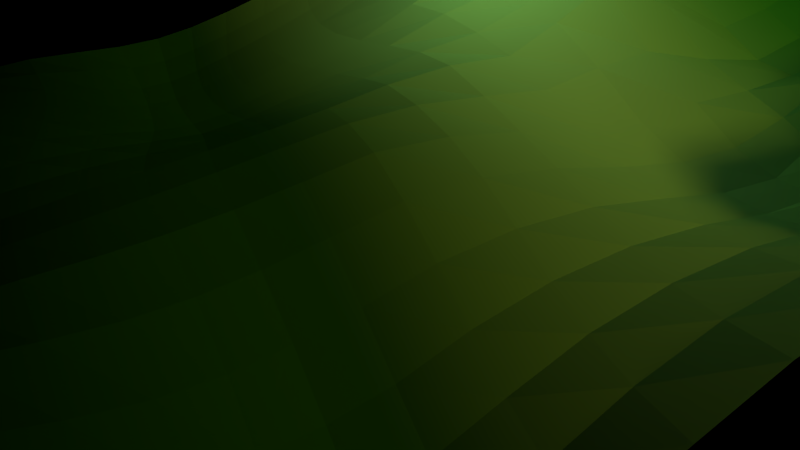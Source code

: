 # Source: GrassGround.blend  (saved by Blender 2.76.0; exported with 4.5.12 LTS)
import bpy
from mathutils import Matrix  # noqa: F401  (used for matrix-valued properties, if any)

bpy.ops.wm.read_factory_settings(use_empty=True)
scene = bpy.context.scene
scene.name = 'Scene'

# ---- collections
col_collection_1 = bpy.data.collections.new('Collection 1'); scene.collection.children.link(col_collection_1)

# ---- materials (node trees are filled in below, after node groups)
mat_grassgroundmaterialgradient = bpy.data.materials.new('GrassGroundMaterialGradient')
mat_grassgroundmaterialgradient.alpha_threshold = 0.0
mat_grassgroundmaterialgradient.roughness = 0.5

# ---- material node trees
mat_grassgroundmaterialgradient.use_nodes = True; mat_grassgroundmaterialgradient.node_tree.nodes.clear()
_N = mat_grassgroundmaterialgradient.node_tree.nodes; _L = mat_grassgroundmaterialgradient.node_tree.links
n0 = _N.new('ShaderNodeOutputMaterial'); n0.name = 'Material Output'; n0.location = (300, 300)
n1 = _N.new('ShaderNodeBsdfDiffuse'); n1.name = 'Diffuse BSDF'; n1.location = (85, 306)
n2 = _N.new('ShaderNodeTexGradient'); n2.name = 'Gradient Texture'; n2.location = (-372, 302)
n3 = _N.new('ShaderNodeValToRGB'); n3.name = 'ColorRamp'; n3.location = (-167, 336)
n3.width = 228
n3.color_ramp.interpolation = 'EASE'
while len(n3.color_ramp.elements) > 1: n3.color_ramp.elements.remove(n3.color_ramp.elements[-1])
n3.color_ramp.elements[0].position = 0.0; n3.color_ramp.elements[0].color = (0.0005185, 0.02431, 0.00171, 1.0)
_e = n3.color_ramp.elements.new(0.3413); _e.color = (0.01451, 0.1259, 0.002713, 1.0)
_e = n3.color_ramp.elements.new(0.6538); _e.color = (0.3021, 1.0, 0.202, 1.0)
_e = n3.color_ramp.elements.new(1.0); _e.color = (0.02818, 0.4308, 0.01437, 1.0)
_L.new(n1.outputs[0], n0.inputs[0])
_L.new(n3.outputs[0], n1.inputs[0])
_L.new(n2.outputs[0], n3.inputs[0])
n0.is_active_output = True

# ---- world
world_world = bpy.data.worlds.new('World'); scene.world = world_world
world_world.use_nodes = True; world_world.node_tree.nodes.clear()
_N = world_world.node_tree.nodes; _L = world_world.node_tree.links
n0 = _N.new('ShaderNodeOutputWorld'); n0.name = 'World Output'; n0.location = (300, 300)
n1 = _N.new('ShaderNodeBsdfTransparent'); n1.name = 'Transparent BSDF'; n1.location = (10, 300)
n1.inputs[0].default_value = (0.65, 0.6431, 0.6228, 1.0)
_L.new(n1.outputs[0], n0.inputs[0])
n0.is_active_output = True
world_world.color = (0.05088, 0.05088, 0.05088)
world_world.use_sun_shadow = False
world_world.sun_shadow_jitter_overblur = 0.0
world_world.cycles.sampling_method = 'MANUAL'
world_world.cycles.sample_map_resolution = 256

# ---- cameras
cam_camera = bpy.data.cameras.new('Camera')
cam_camera.clip_end = 100.0
cam_camera.lens = 35.0
cam_camera.sensor_width = 32.0
cam_camera.sensor_height = 18.0
cam_camera.ortho_scale = 15.0
cam_camera.dof.focus_distance = 0.0

# ---- lights
light_sun = bpy.data.lights.new('Sun', 'SUN')
light_sun.color = (1.0, 0.4545, 0.162)
light_sun.transmission_factor = 0.0
light_sun.angle = 0.1993
light_sun.energy = 1.0
light_sun.shadow_buffer_clip_start = 0.5
light_sun.shadow_soft_size = 0.1
light_sun.shadow_cascade_max_distance = 1000.0
light_sun.cycles.use_multiple_importance_sampling = False
light_lamp = bpy.data.lights.new('Lamp', 'POINT')
light_lamp.transmission_factor = 0.0
light_lamp.cutoff_distance = 30.0
light_lamp.energy = 100.0
light_lamp.shadow_buffer_clip_start = 1.001
light_lamp.shadow_soft_size = 0.1
light_lamp.shadow_maximum_resolution = 0.006
light_lamp.use_absolute_resolution = True
light_lamp.cycles.use_multiple_importance_sampling = False

# ---- meshes
me_plane = bpy.data.meshes.new('Plane')
me_plane.from_pydata([(-0.9859, -1.026, 0.006193), (1.0, -1.0, -9.337e-05), (-0.9727, 0.9504, 0.02947), (0.9404, 0.9681, 0.136), (-0.9859, -0.02562, 0.01523), (0.0, -1.0, -0.09445), (1.0, 0.0, -0.09633), (-0.0335, 0.9821, -0.01705), (0.0, 0.0, -0.008245), (-0.9353, -0.6174, 0.05896), (0.4909, -0.9821, -0.01889), (0.9842, 0.4915, 0.09872), (-0.4892, 0.9804, -0.02528), (-0.9452, 0.4005, 0.05915), (-0.5, -1.0, -0.1895), (1.0, -0.5, -0.06272), (0.4404, 0.9681, 0.1007), (-0.09745, 0.4478, -0.04639), (0.0, -0.5, -0.08098), (-0.5, -5.423e-05, -0.004845), (0.542, 0.1351, -0.00143), (0.5, -0.5, -0.2034), (-0.4859, -0.5256, -0.09246), (-0.4772, 0.4468, -0.07032), (0.4842, 0.4915, 0.09599), (-0.9535, -0.8345, 0.02966), (0.7409, -0.9821, 0.0006288), (0.9404, 0.7181, 0.1713), (-0.7227, 0.9504, 0.02324), (-0.9727, 0.2004, 0.02947), (-0.25, -1.0, -0.1895), (1.0, -0.25, -0.1328), (0.2342, 0.9915, 0.01315), (-0.09745, 0.6978, -0.04568), (0.0, -0.25, -0.02491), (-0.742, -0.01446, 0.008598), (0.2511, 0.003385, -0.03086), (-0.9535, -0.3345, 0.05022), (0.25, -1.0, -0.0324), (1.0, 0.25, 0.02158), (-0.2658, 0.9915, -0.04246), (-0.9452, 0.6505, 0.05915), (-0.742, -1.014, -0.08703), (1.0, -0.75, -0.02491), (0.6525, 0.9478, 0.1792), (-0.0335, 0.2321, -0.03828), (0.0, -0.75, -0.1171), (-0.25, 0.0, -0.01569), (0.7511, 0.003385, -0.1296), (0.5011, -0.2466, -0.1419), (0.4909, -0.7321, -0.12), (0.25, -0.5, -0.1455), (0.7323, -0.4654, -0.1265), (-0.492, -0.2645, -0.002022), (-0.492, -0.7645, -0.1862), (-0.7035, -0.5845, -0.02326), (-0.25, -0.5, -0.09444), (-0.477, 0.6964, -0.06995), (-0.4892, 0.2304, -0.04248), (-0.6952, 0.4005, 0.02465), (-0.3043, 0.4584, -0.08436), (0.4404, 0.7181, 0.123), (0.5011, 0.2534, 0.02723), (0.1904, 0.4681, 0.01351), (0.7165, 0.4821, 0.1386), (0.75, 0.25, 0.0239), (0.2342, 0.2415, 0.01223), (0.1904, 0.7181, 0.01092), (-0.2658, 0.2415, -0.0727), (-0.7227, 0.2004, 0.02244), (-0.6952, 0.6505, 0.01787), (-0.25, -0.75, -0.1895), (-0.7171, -0.8098, -0.08003), (-0.7171, -0.3098, 0.03188), (0.7323, -0.7154, -0.07865), (0.25, -0.75, -0.1105), (0.25, -0.25, -0.103), (0.75, -0.25, -0.1816), (-0.25, -0.25, -0.007504), (-0.3032, 0.7063, -0.07903), (0.6525, 0.6978, 0.2108), (-0.97, -0.9295, 0.01628), (0.875, -1.0, -0.008973), (0.9322, 0.8387, 0.1704), (-0.845, 0.9455, 0.03242), (-0.9876, 0.1025, 0.01337), (-0.125, -1.0, -0.148), (1.0, -0.125, -0.1313), (0.09664, 0.9848, -0.001305), (-0.06776, 0.8387, -0.0336), (0.0, -0.125, -0.008973), (-0.8626, -0.02249, 0.01337), (0.125, 0.0, -0.01048), (-0.9406, -0.4829, 0.06338), (0.375, -1.0, -0.03873), (0.999, 0.3745, 0.0674), (-0.3752, 0.9926, -0.0423), (-0.9406, 0.5171, 0.06417), (-0.6221, -1.005, -0.145), (0.9992, -0.6235, -0.03645), (0.5385, 0.9537, 0.149), (-0.06776, 0.3387, -0.04369), (0.0, -0.625, -0.1066), (-0.375, 0.0, -0.0118), (0.649, 0.0771, -0.06159), (0.524, -0.0479, -0.09839), (0.4992, -0.6235, -0.185), (0.125, -0.5, -0.1038), (0.6159, -0.4821, -0.1801), (-0.4971, -0.1302, 0.003098), (-0.4876, -0.6475, -0.1458), (-0.8156, -0.6079, 0.02274), (-0.3721, -0.5052, -0.1032), (-0.4808, 0.8378, -0.05222), (-0.4808, 0.3379, -0.06024), (-0.8156, 0.3921, 0.05629), (-0.3884, 0.4577, -0.08749), (0.4322, 0.8387, 0.1234), (0.499, 0.3745, 0.07068), (0.03849, 0.4537, -0.02392), (0.5966, 0.4848, 0.1253), (-0.9406, -0.7329, 0.0449), (0.6073, -0.9654, 0.009724), (0.9608, 0.604, 0.1416), (-0.6049, 0.9636, 0.0001563), (-0.9572, 0.2973, 0.0462), (-0.375, -1.0, -0.2056), (1.0, -0.375, -0.103), (0.3466, 0.9848, 0.0495), (-0.1101, 0.566, -0.04803), (0.0, -0.375, -0.04864), (-0.6221, -0.005211, 0.003031), (0.399, 0.0771, -0.02301), (-0.97, -0.1795, 0.03242), (0.125, -1.0, -0.05156), (1.0, 0.125, -0.03919), (-0.1534, 0.9848, -0.03225), (-0.9572, 0.7973, 0.0462), (-0.8626, -1.022, -0.03168), (1.0, -0.875, -0.008973), (0.7885, 0.9537, 0.1762), (-0.007122, 0.1212, -0.02738), (0.0, -0.875, -0.1114), (-0.125, 0.0, -0.01417), (0.875, 0.0, -0.122), (0.5, -0.375, -0.1859), (0.4823, -0.8404, -0.04546), (0.375, -0.5, -0.1859), (0.8659, -0.4821, -0.08053), (-0.4876, -0.3975, -0.03911), (-0.4971, -0.8802, -0.2032), (-0.595, -0.5545, -0.06445), (-0.125, -0.5, -0.07767), (-0.4761, 0.5649, -0.07467), (-0.4971, 0.1198, -0.02272), (-0.5822, 0.4223, -0.02393), (-0.2113, 0.4532, -0.06916), (0.4608, 0.604, 0.1049), (0.524, 0.2021, 0.0205), (0.3466, 0.4848, 0.06073), (0.8466, 0.4848, 0.1293), (0.7429, 0.3712, 0.09102), (0.75, 0.125, -0.05685), (0.625, 0.25, 0.02473), (0.875, 0.25, 0.02271), (0.2108, 0.354, 0.01879), (0.249, 0.1245, -0.009471), (0.09664, 0.2348, -0.01627), (0.3717, 0.2482, 0.02484), (0.2108, 0.854, 0.01616), (0.1822, 0.5887, 0.007636), (0.03849, 0.7037, -0.0217), (0.3466, 0.7348, 0.05555), (-0.2875, 0.3509, -0.08315), (-0.251, 0.1245, -0.04804), (-0.3753, 0.2428, -0.0707), (-0.1534, 0.2348, -0.05798), (-0.7072, 0.2973, 0.0261), (-0.7376, 0.1025, 0.01318), (-0.845, 0.1955, 0.03242), (-0.6049, 0.2136, -0.006079), (-0.7072, 0.7973, 0.02081), (-0.6906, 0.5171, 0.02027), (-0.8156, 0.6421, 0.05247), (-0.5822, 0.6723, -0.02916), (-0.25, -0.625, -0.148), (-0.25, -0.875, -0.2056), (-0.3743, -0.7512, -0.2052), (-0.125, -0.75, -0.1489), (-0.7072, -0.7027, -0.05672), (-0.7299, -0.9114, -0.09045), (-0.8322, -0.8277, -0.0183), (-0.6049, -0.7864, -0.1404), (-0.7299, -0.1614, 0.02165), (-0.7072, -0.4527, 0.01204), (-0.8322, -0.3277, 0.0462), (-0.6049, -0.2864, 0.01319), (0.719, -0.5643, -0.1012), (0.7323, -0.8404, -0.0159), (0.6073, -0.7154, -0.09858), (0.8659, -0.7321, -0.04129), (0.25, -0.625, -0.1361), (0.25, -0.875, -0.07262), (0.125, -0.75, -0.1048), (0.375, -0.75, -0.1338), (0.25, -0.125, -0.06253), (0.25, -0.375, -0.1338), (0.125, -0.25, -0.06272), (0.375, -0.25, -0.1338), (0.75, -0.125, -0.1789), (0.7492, -0.3735, -0.1495), (0.625, -0.25, -0.1679), (0.875, -0.25, -0.1681), (-0.25, -0.125, -0.0001656), (-0.25, -0.375, -0.04285), (-0.3743, -0.2512, -0.009459), (-0.125, -0.25, -0.0044), (-0.2866, 0.8494, -0.06464), (-0.3101, 0.5748, -0.08381), (-0.3875, 0.706, -0.08309), (-0.2108, 0.7025, -0.06594), (0.6399, 0.816, 0.2132), (0.6822, 0.5887, 0.1786), (0.5385, 0.7037, 0.1762), (0.7885, 0.7037, 0.2126), (0.8154, 0.5931, 0.1776), (0.5654, 0.5931, 0.1504), (0.5275, 0.8228, 0.1773), (-0.2214, 0.5708, -0.0698), (-0.3906, 0.5745, -0.08838), (-0.3811, 0.849, -0.06691), (-0.125, -0.375, -0.03424), (-0.3728, -0.3789, -0.04801), (-0.375, -0.125, 0.0), (0.875, -0.375, -0.134), (0.625, -0.375, -0.1744), (0.6374, -0.08514, -0.1466), (0.375, -0.375, -0.1713), (0.125, -0.375, -0.08548), (0.125, -0.125, -0.03375), (0.3742, -0.8735, -0.08321), (0.125, -0.875, -0.08185), (0.125, -0.625, -0.1126), (0.8742, -0.8735, -0.03161), (0.594, -0.8143, -0.000381), (0.6073, -0.5904, -0.1529), (-0.5977, -0.4246, -0.01801), (-0.8202, -0.4745, 0.04388), (-0.8477, -0.1746, 0.02947), (-0.6142, -0.8946, -0.1534), (-0.8477, -0.9246, -0.029), (-0.8202, -0.7245, -0.0003859), (-0.125, -0.875, -0.1609), (-0.375, -0.875, -0.2237), (-0.3728, -0.6289, -0.1602), (-0.5785, 0.5405, -0.03092), (-0.8103, 0.5076, 0.05689), (-0.8285, 0.7905, 0.04595), (-0.617, 0.1105, -0.0006274), (-0.8609, 0.09938, 0.01523), (-0.8285, 0.2905, 0.04829), (-0.13, 0.1223, -0.04118), (-0.375, 0.1249, -0.04148), (-0.3819, 0.3504, -0.0834), (0.3415, 0.6071, 0.05108), (0.02755, 0.5728, -0.02516), (0.06538, 0.8431, -0.0116), (0.3874, 0.1649, 0.002679), (0.12, 0.1223, -0.01296), (0.06538, 0.3431, -0.02051), (0.875, 0.125, -0.05212), (0.6374, 0.1649, -0.01627), (0.62, 0.3723, 0.0851), (0.87, 0.3723, 0.08361), (0.3592, 0.3665, 0.05631), (0.3415, 0.8571, 0.06017), (-0.1846, 0.3431, -0.06612), (-0.5921, 0.3152, -0.01434), (-0.5921, 0.8152, -0.01635), (-0.125, -0.625, -0.1192), (-0.5977, -0.6746, -0.1088), (-0.6142, -0.1446, 0.01165), (0.8573, -0.5904, -0.06019), (0.375, -0.625, -0.1713), (0.3874, -0.08514, -0.07645), (0.875, -0.125, -0.165), (-0.125, -0.125, -4.957e-05), (-0.1846, 0.8431, -0.05239), (0.7775, 0.8228, 0.2134)], [], [(83, 3, 140), (89, 7, 136), (90, 8, 143), (87, 6, 144), (105, 20, 132), (106, 21, 147), (99, 15, 148), (109, 19, 131), (110, 22, 151), (102, 18, 152), (113, 12, 124), (114, 23, 155), (101, 17, 156), (117, 16, 128), (118, 24, 159), (95, 11, 160), (161, 64, 120), (162, 65, 163), (135, 39, 164), (165, 63, 119), (166, 66, 167), (158, 62, 168), (169, 32, 88), (170, 67, 171), (157, 61, 172), (173, 60, 116), (174, 68, 175), (141, 45, 176), (177, 59, 115), (178, 69, 179), (154, 58, 180), (181, 28, 84), (182, 70, 183), (153, 57, 184), (185, 56, 112), (186, 71, 187), (142, 46, 188), (189, 55, 111), (190, 72, 191), (150, 54, 192), (193, 35, 91), (194, 73, 195), (149, 53, 196), (197, 52, 108), (198, 74, 199), (139, 43, 200), (201, 51, 107), (202, 75, 203), (146, 50, 204), (205, 36, 92), (206, 76, 207), (145, 49, 208), (209, 48, 104), (210, 77, 211), (127, 31, 212), (213, 47, 103), (214, 78, 215), (130, 34, 216), (217, 40, 96), (218, 79, 219), (129, 33, 220), (221, 44, 100), (222, 80, 223), (123, 27, 224), (225, 224, 80), (160, 225, 222), (11, 123, 225), (226, 223, 61), (120, 226, 157), (64, 222, 226), (227, 100, 16), (223, 227, 117), (80, 221, 227), (228, 220, 79), (156, 228, 218), (17, 129, 228), (229, 219, 57), (116, 229, 153), (60, 218, 229), (230, 96, 12), (219, 230, 113), (79, 217, 230), (231, 216, 78), (152, 231, 214), (18, 130, 231), (232, 215, 53), (112, 232, 149), (56, 214, 232), (233, 103, 19), (215, 233, 109), (78, 213, 233), (234, 212, 77), (148, 234, 210), (15, 127, 234), (235, 211, 49), (108, 235, 145), (52, 210, 235), (236, 104, 20), (211, 236, 105), (77, 209, 236), (237, 208, 76), (147, 237, 206), (21, 145, 237), (238, 207, 34), (107, 238, 130), (51, 206, 238), (239, 92, 8), (207, 239, 90), (76, 205, 239), (240, 204, 75), (94, 240, 202), (10, 146, 240), (241, 203, 46), (134, 241, 142), (38, 202, 241), (242, 107, 18), (203, 242, 102), (75, 201, 242), (243, 200, 74), (82, 243, 198), (1, 139, 243), (244, 199, 50), (122, 244, 146), (26, 198, 244), (245, 108, 21), (199, 245, 106), (74, 197, 245), (246, 196, 73), (151, 246, 194), (22, 149, 246), (247, 195, 37), (111, 247, 93), (55, 194, 247), (248, 91, 4), (195, 248, 133), (73, 193, 248), (249, 192, 72), (98, 249, 190), (14, 150, 249), (250, 191, 25), (138, 250, 81), (42, 190, 250), (251, 111, 9), (191, 251, 121), (72, 189, 251), (252, 188, 71), (86, 252, 186), (5, 142, 252), (253, 187, 54), (126, 253, 150), (30, 186, 253), (254, 112, 22), (187, 254, 110), (71, 185, 254), (255, 184, 70), (155, 255, 182), (23, 153, 255), (256, 183, 41), (115, 256, 97), (59, 182, 256), (257, 84, 2), (183, 257, 137), (70, 181, 257), (258, 180, 69), (131, 258, 178), (19, 154, 258), (259, 179, 29), (91, 259, 85), (35, 178, 259), (260, 115, 13), (179, 260, 125), (69, 177, 260), (261, 176, 68), (143, 261, 174), (8, 141, 261), (262, 175, 58), (103, 262, 154), (47, 174, 262), (263, 116, 23), (175, 263, 114), (68, 173, 263), (264, 172, 67), (159, 264, 170), (24, 157, 264), (265, 171, 33), (119, 265, 129), (63, 170, 265), (266, 88, 7), (171, 266, 89), (67, 169, 266), (267, 168, 66), (132, 267, 166), (20, 158, 267), (268, 167, 45), (92, 268, 141), (36, 166, 268), (269, 119, 17), (167, 269, 101), (66, 165, 269), (270, 164, 65), (144, 270, 162), (6, 135, 270), (271, 163, 62), (104, 271, 158), (48, 162, 271), (272, 120, 24), (163, 272, 118), (65, 161, 272), (273, 160, 64), (164, 273, 161), (39, 95, 273), (274, 159, 63), (168, 274, 165), (62, 118, 274), (275, 128, 32), (172, 275, 169), (61, 117, 275), (276, 156, 60), (176, 276, 173), (45, 101, 276), (277, 155, 59), (180, 277, 177), (58, 114, 277), (278, 124, 28), (184, 278, 181), (57, 113, 278), (279, 152, 56), (188, 279, 185), (46, 102, 279), (280, 151, 55), (192, 280, 189), (54, 110, 280), (281, 131, 35), (196, 281, 193), (53, 109, 281), (282, 148, 52), (200, 282, 197), (43, 99, 282), (283, 147, 51), (204, 283, 201), (50, 106, 283), (284, 132, 36), (208, 284, 205), (49, 105, 284), (285, 144, 48), (212, 285, 209), (31, 87, 285), (286, 143, 47), (216, 286, 213), (34, 90, 286), (287, 136, 40), (220, 287, 217), (33, 89, 287), (288, 140, 44), (224, 288, 221), (27, 83, 288), (288, 83, 140), (287, 89, 136), (286, 90, 143), (285, 87, 144), (284, 105, 132), (283, 106, 147), (282, 99, 148), (281, 109, 131), (280, 110, 151), (279, 102, 152), (278, 113, 124), (277, 114, 155), (276, 101, 156), (275, 117, 128), (274, 118, 159), (273, 95, 160), (272, 161, 120), (271, 162, 163), (270, 135, 164), (269, 165, 119), (268, 166, 167), (267, 158, 168), (266, 169, 88), (265, 170, 171), (264, 157, 172), (263, 173, 116), (262, 174, 175), (261, 141, 176), (260, 177, 115), (259, 178, 179), (258, 154, 180), (257, 181, 84), (256, 182, 183), (255, 153, 184), (254, 185, 112), (253, 186, 187), (252, 142, 188), (251, 189, 111), (250, 190, 191), (249, 150, 192), (248, 193, 91), (247, 194, 195), (246, 149, 196), (245, 197, 108), (244, 198, 199), (243, 139, 200), (242, 201, 107), (241, 202, 203), (240, 146, 204), (239, 205, 92), (238, 206, 207), (237, 145, 208), (236, 209, 104), (235, 210, 211), (234, 127, 212), (233, 213, 103), (232, 214, 215), (231, 130, 216), (230, 217, 96), (229, 218, 219), (228, 129, 220), (227, 221, 100), (226, 222, 223), (225, 123, 224), (222, 225, 80), (64, 160, 222), (160, 11, 225), (157, 226, 61), (24, 120, 157), (120, 64, 226), (117, 227, 16), (61, 223, 117), (223, 80, 227), (218, 228, 79), (60, 156, 218), (156, 17, 228), (153, 229, 57), (23, 116, 153), (116, 60, 229), (113, 230, 12), (57, 219, 113), (219, 79, 230), (214, 231, 78), (56, 152, 214), (152, 18, 231), (149, 232, 53), (22, 112, 149), (112, 56, 232), (109, 233, 19), (53, 215, 109), (215, 78, 233), (210, 234, 77), (52, 148, 210), (148, 15, 234), (145, 235, 49), (21, 108, 145), (108, 52, 235), (105, 236, 20), (49, 211, 105), (211, 77, 236), (206, 237, 76), (51, 147, 206), (147, 21, 237), (130, 238, 34), (18, 107, 130), (107, 51, 238), (90, 239, 8), (34, 207, 90), (207, 76, 239), (202, 240, 75), (38, 94, 202), (94, 10, 240), (142, 241, 46), (5, 134, 142), (134, 38, 241), (102, 242, 18), (46, 203, 102), (203, 75, 242), (198, 243, 74), (26, 82, 198), (82, 1, 243), (146, 244, 50), (10, 122, 146), (122, 26, 244), (106, 245, 21), (50, 199, 106), (199, 74, 245), (194, 246, 73), (55, 151, 194), (151, 22, 246), (93, 247, 37), (9, 111, 93), (111, 55, 247), (133, 248, 4), (37, 195, 133), (195, 73, 248), (190, 249, 72), (42, 98, 190), (98, 14, 249), (81, 250, 25), (0, 138, 81), (138, 42, 250), (121, 251, 9), (25, 191, 121), (191, 72, 251), (186, 252, 71), (30, 86, 186), (86, 5, 252), (150, 253, 54), (14, 126, 150), (126, 30, 253), (110, 254, 22), (54, 187, 110), (187, 71, 254), (182, 255, 70), (59, 155, 182), (155, 23, 255), (97, 256, 41), (13, 115, 97), (115, 59, 256), (137, 257, 2), (41, 183, 137), (183, 70, 257), (178, 258, 69), (35, 131, 178), (131, 19, 258), (85, 259, 29), (4, 91, 85), (91, 35, 259), (125, 260, 13), (29, 179, 125), (179, 69, 260), (174, 261, 68), (47, 143, 174), (143, 8, 261), (154, 262, 58), (19, 103, 154), (103, 47, 262), (114, 263, 23), (58, 175, 114), (175, 68, 263), (170, 264, 67), (63, 159, 170), (159, 24, 264), (129, 265, 33), (17, 119, 129), (119, 63, 265), (89, 266, 7), (33, 171, 89), (171, 67, 266), (166, 267, 66), (36, 132, 166), (132, 20, 267), (141, 268, 45), (8, 92, 141), (92, 36, 268), (101, 269, 17), (45, 167, 101), (167, 66, 269), (162, 270, 65), (48, 144, 162), (144, 6, 270), (158, 271, 62), (20, 104, 158), (104, 48, 271), (118, 272, 24), (62, 163, 118), (163, 65, 272), (161, 273, 64), (65, 164, 161), (164, 39, 273), (165, 274, 63), (66, 168, 165), (168, 62, 274), (169, 275, 32), (67, 172, 169), (172, 61, 275), (173, 276, 60), (68, 176, 173), (176, 45, 276), (177, 277, 59), (69, 180, 177), (180, 58, 277), (181, 278, 28), (70, 184, 181), (184, 57, 278), (185, 279, 56), (71, 188, 185), (188, 46, 279), (189, 280, 55), (72, 192, 189), (192, 54, 280), (193, 281, 35), (73, 196, 193), (196, 53, 281), (197, 282, 52), (74, 200, 197), (200, 43, 282), (201, 283, 51), (75, 204, 201), (204, 50, 283), (205, 284, 36), (76, 208, 205), (208, 49, 284), (209, 285, 48), (77, 212, 209), (212, 31, 285), (213, 286, 47), (78, 216, 213), (216, 34, 286), (217, 287, 40), (79, 220, 217), (220, 33, 287), (221, 288, 44), (80, 224, 221), (224, 27, 288)])
me_plane.materials.append(mat_grassgroundmaterialgradient)
me_plane.use_remesh_preserve_volume = False
me_plane.use_remesh_preserve_attributes = False
me_plane.use_mirror_vertex_groups = False
me_plane.update()

# ---- objects
ob_sun = bpy.data.objects.new('Sun', light_sun)
ob_grassground = bpy.data.objects.new('GrassGround', me_plane)
ob_lamp = bpy.data.objects.new('Lamp', light_lamp)
ob_camera = bpy.data.objects.new('Camera', cam_camera)

# ---- transforms, parenting, visibility, modifiers, constraints
ob_sun.location = (5.698, -12.26, 15.61)
ob_sun.rotation_euler = (1.198, -0.3656, 0.542)
ob_sun.lineart.crease_threshold = 0.0
ob_grassground.location = (0.622, -0.8099, 1.994)
ob_grassground.scale = (7.765, 7.765, 7.765)
ob_grassground.lineart.crease_threshold = 0.0
_m = ob_grassground.modifiers.new('Displace', 'DISPLACE')
_m.strength = 0.15
ob_lamp.location = (4.076, 1.005, 5.904)
ob_lamp.rotation_euler = (0.6503, 0.05522, 1.866)
ob_lamp.lock_rotations_4d = False
ob_lamp.empty_display_type = 'ARROWS'
ob_lamp.color = (0.0, 0.0, 0.0, 0.0)
ob_lamp.lineart.crease_threshold = 0.0
ob_camera.location = (-2.517, -12.96, 7.579)
ob_camera.rotation_euler = (-5.268, 0.2243, -0.3597)
ob_camera.lock_rotations_4d = False
ob_camera.empty_display_type = 'ARROWS'
ob_camera.color = (0.0, 0.0, 0.0, 0.0)
ob_camera.display_type = 'WIRE'
ob_camera.lineart.crease_threshold = 0.0

# ---- collection membership
col_collection_1.objects.link(ob_sun)
col_collection_1.objects.link(ob_grassground)
col_collection_1.objects.link(ob_lamp)
col_collection_1.objects.link(ob_camera)

# ---- scene / render settings (as saved in the file)
scene.camera = ob_camera
scene.frame_start = 1; scene.frame_end = 250; scene.frame_set(1)
scene.render.engine = 'CYCLES'
scene.render.resolution_percentage = 50
scene.render.dither_intensity = 0.0
scene.cycles.use_denoising = False
scene.cycles.samples = 10
scene.cycles.sampling_pattern = 'TABULATED_SOBOL'
scene.cycles.light_sampling_threshold = 0.0
scene.cycles.use_adaptive_sampling = False
scene.cycles.use_light_tree = False
scene.cycles.blur_glossy = 0.0
scene.cycles.pixel_filter_type = 'GAUSSIAN'
scene.cycles.sample_clamp_indirect = 0.0
scene.view_settings.view_transform = 'Standard'
bpy.context.view_layer.update()
